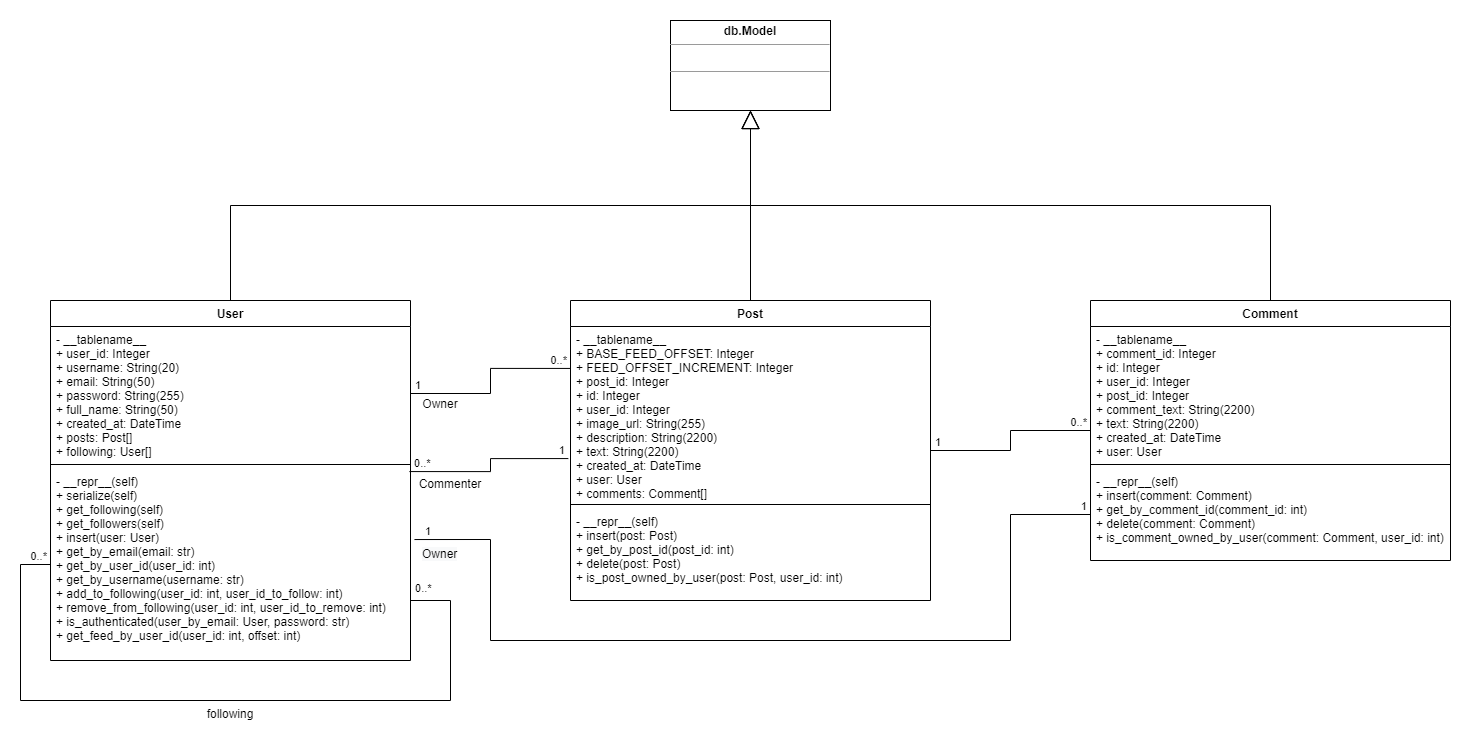

The diagram above was exported from draw.io. Its source (the exported page's mxGraphModel, read from the mxfile embedded in the PNG):
<mxGraphModel dx="1422" dy="794" grid="1" gridSize="10" guides="1" tooltips="1" connect="1" arrows="1" fold="1" page="1" pageScale="1" pageWidth="1700" pageHeight="1100" math="0" shadow="0">
  <root>
    <mxCell id="WIyWlLk6GJQsqaUBKTNV-0" />
    <mxCell id="WIyWlLk6GJQsqaUBKTNV-1" parent="WIyWlLk6GJQsqaUBKTNV-0" />
    <mxCell id="UpYc5QCX1oH32lssTBX0-0" value="&lt;p style=&quot;margin: 0px ; margin-top: 4px ; text-align: center&quot;&gt;&lt;b&gt;db.Model&lt;/b&gt;&lt;/p&gt;&lt;hr size=&quot;1&quot;&gt;&lt;p style=&quot;margin: 0px ; margin-left: 4px&quot;&gt;&lt;br&gt;&lt;/p&gt;&lt;hr size=&quot;1&quot;&gt;&lt;p style=&quot;margin: 0px ; margin-left: 4px&quot;&gt;&lt;br&gt;&lt;/p&gt;" style="verticalAlign=top;align=left;overflow=fill;fontSize=12;fontFamily=Helvetica;html=1;" parent="WIyWlLk6GJQsqaUBKTNV-1" vertex="1">
      <mxGeometry x="770" y="70" width="160" height="90" as="geometry" />
    </mxCell>
    <mxCell id="UpYc5QCX1oH32lssTBX0-1" value="User" style="swimlane;fontStyle=1;align=center;verticalAlign=top;childLayout=stackLayout;horizontal=1;startSize=26;horizontalStack=0;resizeParent=1;resizeParentMax=0;resizeLast=0;collapsible=1;marginBottom=0;" parent="WIyWlLk6GJQsqaUBKTNV-1" vertex="1">
      <mxGeometry x="150" y="350" width="360" height="360" as="geometry" />
    </mxCell>
    <mxCell id="UpYc5QCX1oH32lssTBX0-2" value="- __tablename__&#10;+ user_id: Integer&#10;+ username: String(20)&#10;+ email: String(50)&#10;+ password: String(255)&#10;+ full_name: String(50)&#10;+ created_at: DateTime&#10;+ posts: Post[]&#10;+ following: User[]" style="text;strokeColor=none;fillColor=none;align=left;verticalAlign=top;spacingLeft=4;spacingRight=4;overflow=hidden;rotatable=0;points=[[0,0.5],[1,0.5]];portConstraint=eastwest;" parent="UpYc5QCX1oH32lssTBX0-1" vertex="1">
      <mxGeometry y="26" width="360" height="134" as="geometry" />
    </mxCell>
    <mxCell id="UpYc5QCX1oH32lssTBX0-3" value="" style="line;strokeWidth=1;fillColor=none;align=left;verticalAlign=middle;spacingTop=-1;spacingLeft=3;spacingRight=3;rotatable=0;labelPosition=right;points=[];portConstraint=eastwest;" parent="UpYc5QCX1oH32lssTBX0-1" vertex="1">
      <mxGeometry y="160" width="360" height="8" as="geometry" />
    </mxCell>
    <mxCell id="UpYc5QCX1oH32lssTBX0-4" value="- __repr__(self)&#10;+ serialize(self)&#10;+ get_following(self)&#10;+ get_followers(self)&#10;+ insert(user: User)&#10;+ get_by_email(email: str)&#10;+ get_by_user_id(user_id: int)&#10;+ get_by_username(username: str)&#10;+ add_to_following(user_id: int, user_id_to_follow: int)&#10;+ remove_from_following(user_id: int, user_id_to_remove: int)&#10;+ is_authenticated(user_by_email: User, password: str)&#10;+ get_feed_by_user_id(user_id: int, offset: int)" style="text;strokeColor=none;fillColor=none;align=left;verticalAlign=top;spacingLeft=4;spacingRight=4;overflow=hidden;rotatable=0;points=[[0,0.5],[1,0.5]];portConstraint=eastwest;" parent="UpYc5QCX1oH32lssTBX0-1" vertex="1">
      <mxGeometry y="168" width="360" height="192" as="geometry" />
    </mxCell>
    <mxCell id="UpYc5QCX1oH32lssTBX0-33" value="" style="endArrow=none;html=1;edgeStyle=orthogonalEdgeStyle;exitX=0;exitY=0.5;exitDx=0;exitDy=0;arcSize=0;" parent="UpYc5QCX1oH32lssTBX0-1" source="UpYc5QCX1oH32lssTBX0-4" edge="1">
      <mxGeometry relative="1" as="geometry">
        <mxPoint x="160" y="510" as="sourcePoint" />
        <mxPoint x="360" y="300" as="targetPoint" />
        <Array as="points">
          <mxPoint x="-30" y="264" />
          <mxPoint x="-30" y="400" />
          <mxPoint x="400" y="400" />
          <mxPoint x="400" y="300" />
          <mxPoint x="360" y="300" />
        </Array>
      </mxGeometry>
    </mxCell>
    <mxCell id="UpYc5QCX1oH32lssTBX0-34" value="0..*&amp;nbsp;" style="edgeLabel;resizable=0;html=1;align=right;verticalAlign=bottom;" parent="UpYc5QCX1oH32lssTBX0-33" connectable="0" vertex="1">
      <mxGeometry x="-1" relative="1" as="geometry" />
    </mxCell>
    <mxCell id="UpYc5QCX1oH32lssTBX0-35" value="&amp;nbsp;0..*" style="edgeLabel;resizable=0;html=1;align=left;verticalAlign=bottom;" parent="UpYc5QCX1oH32lssTBX0-33" connectable="0" vertex="1">
      <mxGeometry x="1" relative="1" as="geometry">
        <mxPoint y="-4" as="offset" />
      </mxGeometry>
    </mxCell>
    <mxCell id="UpYc5QCX1oH32lssTBX0-6" value="" style="endArrow=block;endSize=16;endFill=0;html=1;exitX=0.5;exitY=0;exitDx=0;exitDy=0;entryX=0.5;entryY=1;entryDx=0;entryDy=0;edgeStyle=elbowEdgeStyle;elbow=vertical;jumpSize=5;ignoreEdge=0;startFill=1;fixDash=0;bendable=1;movable=1;arcSize=0;" parent="WIyWlLk6GJQsqaUBKTNV-1" source="UpYc5QCX1oH32lssTBX0-1" target="UpYc5QCX1oH32lssTBX0-0" edge="1">
      <mxGeometry width="160" relative="1" as="geometry">
        <mxPoint x="760" y="120" as="sourcePoint" />
        <mxPoint x="920" y="120" as="targetPoint" />
      </mxGeometry>
    </mxCell>
    <mxCell id="UpYc5QCX1oH32lssTBX0-7" value="Comment" style="swimlane;fontStyle=1;align=center;verticalAlign=top;childLayout=stackLayout;horizontal=1;startSize=26;horizontalStack=0;resizeParent=1;resizeParentMax=0;resizeLast=0;collapsible=1;marginBottom=0;" parent="WIyWlLk6GJQsqaUBKTNV-1" vertex="1">
      <mxGeometry x="1190" y="350" width="360" height="260" as="geometry" />
    </mxCell>
    <mxCell id="UpYc5QCX1oH32lssTBX0-8" value="- __tablename__&#10;+ comment_id: Integer&#10;+ id: Integer&#10;+ user_id: Integer&#10;+ post_id: Integer&#10;+ comment_text: String(2200)&#10;+ text: String(2200)&#10;+ created_at: DateTime&#10;+ user: User" style="text;strokeColor=none;fillColor=none;align=left;verticalAlign=top;spacingLeft=4;spacingRight=4;overflow=hidden;rotatable=0;points=[[0,0.5],[1,0.5]];portConstraint=eastwest;" parent="UpYc5QCX1oH32lssTBX0-7" vertex="1">
      <mxGeometry y="26" width="360" height="134" as="geometry" />
    </mxCell>
    <mxCell id="UpYc5QCX1oH32lssTBX0-9" value="" style="line;strokeWidth=1;fillColor=none;align=left;verticalAlign=middle;spacingTop=-1;spacingLeft=3;spacingRight=3;rotatable=0;labelPosition=right;points=[];portConstraint=eastwest;" parent="UpYc5QCX1oH32lssTBX0-7" vertex="1">
      <mxGeometry y="160" width="360" height="8" as="geometry" />
    </mxCell>
    <mxCell id="UpYc5QCX1oH32lssTBX0-10" value="- __repr__(self)&#10;+ insert(comment: Comment)&#10;+ get_by_comment_id(comment_id: int)&#10;+ delete(comment: Comment)&#10;+ is_comment_owned_by_user(comment: Comment, user_id: int)" style="text;strokeColor=none;fillColor=none;align=left;verticalAlign=top;spacingLeft=4;spacingRight=4;overflow=hidden;rotatable=0;points=[[0,0.5],[1,0.5]];portConstraint=eastwest;" parent="UpYc5QCX1oH32lssTBX0-7" vertex="1">
      <mxGeometry y="168" width="360" height="92" as="geometry" />
    </mxCell>
    <mxCell id="UpYc5QCX1oH32lssTBX0-11" value="Post" style="swimlane;fontStyle=1;align=center;verticalAlign=top;childLayout=stackLayout;horizontal=1;startSize=26;horizontalStack=0;resizeParent=1;resizeParentMax=0;resizeLast=0;collapsible=1;marginBottom=0;" parent="WIyWlLk6GJQsqaUBKTNV-1" vertex="1">
      <mxGeometry x="670" y="350" width="360" height="300" as="geometry" />
    </mxCell>
    <mxCell id="UpYc5QCX1oH32lssTBX0-12" value="- __tablename__&#10;+ BASE_FEED_OFFSET: Integer&#10;+ FEED_OFFSET_INCREMENT: Integer&#10;+ post_id: Integer&#10;+ id: Integer&#10;+ user_id: Integer&#10;+ image_url: String(255)&#10;+ description: String(2200)&#10;+ text: String(2200)&#10;+ created_at: DateTime&#10;+ user: User&#10;+ comments: Comment[]" style="text;strokeColor=none;fillColor=none;align=left;verticalAlign=top;spacingLeft=4;spacingRight=4;overflow=hidden;rotatable=0;points=[[0,0.5],[1,0.5]];portConstraint=eastwest;" parent="UpYc5QCX1oH32lssTBX0-11" vertex="1">
      <mxGeometry y="26" width="360" height="174" as="geometry" />
    </mxCell>
    <mxCell id="UpYc5QCX1oH32lssTBX0-13" value="" style="line;strokeWidth=1;fillColor=none;align=left;verticalAlign=middle;spacingTop=-1;spacingLeft=3;spacingRight=3;rotatable=0;labelPosition=right;points=[];portConstraint=eastwest;" parent="UpYc5QCX1oH32lssTBX0-11" vertex="1">
      <mxGeometry y="200" width="360" height="8" as="geometry" />
    </mxCell>
    <mxCell id="UpYc5QCX1oH32lssTBX0-14" value="- __repr__(self)&#10;+ insert(post: Post)&#10;+ get_by_post_id(post_id: int)&#10;+ delete(post: Post)&#10;+ is_post_owned_by_user(post: Post, user_id: int)" style="text;strokeColor=none;fillColor=none;align=left;verticalAlign=top;spacingLeft=4;spacingRight=4;overflow=hidden;rotatable=0;points=[[0,0.5],[1,0.5]];portConstraint=eastwest;" parent="UpYc5QCX1oH32lssTBX0-11" vertex="1">
      <mxGeometry y="208" width="360" height="92" as="geometry" />
    </mxCell>
    <mxCell id="UpYc5QCX1oH32lssTBX0-15" value="" style="endArrow=block;endSize=16;endFill=0;html=1;exitX=0.5;exitY=0;exitDx=0;exitDy=0;entryX=0.5;entryY=1;entryDx=0;entryDy=0;edgeStyle=elbowEdgeStyle;elbow=vertical;jumpSize=5;ignoreEdge=0;startFill=1;fixDash=0;bendable=1;movable=1;arcSize=0;" parent="WIyWlLk6GJQsqaUBKTNV-1" source="UpYc5QCX1oH32lssTBX0-11" target="UpYc5QCX1oH32lssTBX0-0" edge="1">
      <mxGeometry width="160" relative="1" as="geometry">
        <mxPoint x="920" y="-6" as="sourcePoint" />
        <mxPoint x="1240" y="-196" as="targetPoint" />
      </mxGeometry>
    </mxCell>
    <mxCell id="UpYc5QCX1oH32lssTBX0-16" value="" style="endArrow=block;endSize=16;endFill=0;html=1;exitX=0.5;exitY=0;exitDx=0;exitDy=0;edgeStyle=elbowEdgeStyle;elbow=vertical;jumpSize=5;ignoreEdge=0;startFill=1;fixDash=0;bendable=1;movable=1;arcSize=0;" parent="WIyWlLk6GJQsqaUBKTNV-1" source="UpYc5QCX1oH32lssTBX0-7" edge="1">
      <mxGeometry width="160" relative="1" as="geometry">
        <mxPoint x="550" y="370" as="sourcePoint" />
        <mxPoint x="850" y="160" as="targetPoint" />
      </mxGeometry>
    </mxCell>
    <mxCell id="UpYc5QCX1oH32lssTBX0-19" value="" style="endArrow=none;html=1;edgeStyle=orthogonalEdgeStyle;arcSize=0;" parent="WIyWlLk6GJQsqaUBKTNV-1" source="UpYc5QCX1oH32lssTBX0-11" target="UpYc5QCX1oH32lssTBX0-7" edge="1">
      <mxGeometry relative="1" as="geometry">
        <mxPoint x="1080" y="710" as="sourcePoint" />
        <mxPoint x="1240" y="710" as="targetPoint" />
      </mxGeometry>
    </mxCell>
    <mxCell id="UpYc5QCX1oH32lssTBX0-20" value="&amp;nbsp;1" style="edgeLabel;resizable=0;html=1;align=left;verticalAlign=bottom;" parent="UpYc5QCX1oH32lssTBX0-19" connectable="0" vertex="1">
      <mxGeometry x="-1" relative="1" as="geometry" />
    </mxCell>
    <mxCell id="UpYc5QCX1oH32lssTBX0-21" value="0..*&amp;nbsp;" style="edgeLabel;resizable=0;html=1;align=right;verticalAlign=bottom;" parent="UpYc5QCX1oH32lssTBX0-19" connectable="0" vertex="1">
      <mxGeometry x="1" relative="1" as="geometry" />
    </mxCell>
    <mxCell id="UpYc5QCX1oH32lssTBX0-22" value="" style="endArrow=none;html=1;edgeStyle=orthogonalEdgeStyle;arcSize=0;exitX=1;exitY=0.5;exitDx=0;exitDy=0;entryX=0;entryY=0.241;entryDx=0;entryDy=0;entryPerimeter=0;" parent="WIyWlLk6GJQsqaUBKTNV-1" source="UpYc5QCX1oH32lssTBX0-2" target="UpYc5QCX1oH32lssTBX0-12" edge="1">
      <mxGeometry relative="1" as="geometry">
        <mxPoint x="650" y="780" as="sourcePoint" />
        <mxPoint x="667" y="427" as="targetPoint" />
      </mxGeometry>
    </mxCell>
    <mxCell id="UpYc5QCX1oH32lssTBX0-23" value="&amp;nbsp;1" style="edgeLabel;resizable=0;html=1;align=left;verticalAlign=bottom;" parent="UpYc5QCX1oH32lssTBX0-22" connectable="0" vertex="1">
      <mxGeometry x="-1" relative="1" as="geometry" />
    </mxCell>
    <mxCell id="UpYc5QCX1oH32lssTBX0-24" value="0..*&amp;nbsp;" style="edgeLabel;resizable=0;html=1;align=right;verticalAlign=bottom;" parent="UpYc5QCX1oH32lssTBX0-22" connectable="0" vertex="1">
      <mxGeometry x="1" relative="1" as="geometry" />
    </mxCell>
    <mxCell id="UpYc5QCX1oH32lssTBX0-25" value="" style="endArrow=none;html=1;edgeStyle=orthogonalEdgeStyle;arcSize=0;entryX=-0.006;entryY=0.759;entryDx=0;entryDy=0;entryPerimeter=0;exitX=0.997;exitY=0.016;exitDx=0;exitDy=0;exitPerimeter=0;" parent="WIyWlLk6GJQsqaUBKTNV-1" source="UpYc5QCX1oH32lssTBX0-4" target="UpYc5QCX1oH32lssTBX0-12" edge="1">
      <mxGeometry relative="1" as="geometry">
        <mxPoint x="580" y="770" as="sourcePoint" />
        <mxPoint x="730" y="750.0039999999999" as="targetPoint" />
      </mxGeometry>
    </mxCell>
    <mxCell id="UpYc5QCX1oH32lssTBX0-26" value="&amp;nbsp;0..*" style="edgeLabel;resizable=0;html=1;align=left;verticalAlign=bottom;" parent="UpYc5QCX1oH32lssTBX0-25" connectable="0" vertex="1">
      <mxGeometry x="-1" relative="1" as="geometry" />
    </mxCell>
    <mxCell id="UpYc5QCX1oH32lssTBX0-27" value="1&amp;nbsp;" style="edgeLabel;resizable=0;html=1;align=right;verticalAlign=bottom;" parent="UpYc5QCX1oH32lssTBX0-25" connectable="0" vertex="1">
      <mxGeometry x="1" relative="1" as="geometry" />
    </mxCell>
    <mxCell id="UpYc5QCX1oH32lssTBX0-28" value="Owner" style="text;align=center;fontStyle=0;verticalAlign=middle;spacingLeft=3;spacingRight=3;strokeColor=none;rotatable=0;points=[[0,0.5],[1,0.5]];portConstraint=eastwest;" parent="WIyWlLk6GJQsqaUBKTNV-1" vertex="1">
      <mxGeometry x="500" y="440" width="80" height="26" as="geometry" />
    </mxCell>
    <mxCell id="UpYc5QCX1oH32lssTBX0-29" value="Commenter" style="text;align=center;fontStyle=0;verticalAlign=middle;spacingLeft=3;spacingRight=3;strokeColor=none;rotatable=0;points=[[0,0.5],[1,0.5]];portConstraint=eastwest;" parent="WIyWlLk6GJQsqaUBKTNV-1" vertex="1">
      <mxGeometry x="510" y="520" width="80" height="26" as="geometry" />
    </mxCell>
    <mxCell id="UpYc5QCX1oH32lssTBX0-30" value="" style="endArrow=none;html=1;edgeStyle=orthogonalEdgeStyle;exitX=1.011;exitY=0.37;exitDx=0;exitDy=0;entryX=0;entryY=0.5;entryDx=0;entryDy=0;arcSize=0;exitPerimeter=0;startArrow=none;startFill=0;" parent="WIyWlLk6GJQsqaUBKTNV-1" source="UpYc5QCX1oH32lssTBX0-4" target="UpYc5QCX1oH32lssTBX0-10" edge="1">
      <mxGeometry relative="1" as="geometry">
        <mxPoint x="730" y="780" as="sourcePoint" />
        <mxPoint x="890" y="780" as="targetPoint" />
        <Array as="points">
          <mxPoint x="590" y="589" />
          <mxPoint x="590" y="690" />
          <mxPoint x="1110" y="690" />
          <mxPoint x="1110" y="564" />
        </Array>
      </mxGeometry>
    </mxCell>
    <mxCell id="UpYc5QCX1oH32lssTBX0-31" value="&amp;nbsp;1" style="edgeLabel;resizable=0;html=1;align=left;verticalAlign=bottom;" parent="UpYc5QCX1oH32lssTBX0-30" connectable="0" vertex="1">
      <mxGeometry x="-1" relative="1" as="geometry">
        <mxPoint x="6" as="offset" />
      </mxGeometry>
    </mxCell>
    <mxCell id="UpYc5QCX1oH32lssTBX0-32" value="1&amp;nbsp;" style="edgeLabel;resizable=0;html=1;align=right;verticalAlign=bottom;" parent="UpYc5QCX1oH32lssTBX0-30" connectable="0" vertex="1">
      <mxGeometry x="1" relative="1" as="geometry" />
    </mxCell>
    <mxCell id="UpYc5QCX1oH32lssTBX0-36" value="following" style="text;align=center;fontStyle=0;verticalAlign=middle;spacingLeft=3;spacingRight=3;strokeColor=none;rotatable=0;points=[[0,0.5],[1,0.5]];portConstraint=eastwest;" parent="WIyWlLk6GJQsqaUBKTNV-1" vertex="1">
      <mxGeometry x="290" y="750" width="80" height="26" as="geometry" />
    </mxCell>
    <mxCell id="2qPUuicCPtSuk9XTqGP1-0" value="&lt;span style=&quot;color: rgb(0, 0, 0); font-family: helvetica; font-size: 12px; font-style: normal; font-weight: 400; letter-spacing: normal; text-align: center; text-indent: 0px; text-transform: none; word-spacing: 0px; background-color: rgb(248, 249, 250); display: inline; float: none;&quot;&gt;Owner&lt;/span&gt;" style="text;whiteSpace=wrap;html=1;" parent="WIyWlLk6GJQsqaUBKTNV-1" vertex="1">
      <mxGeometry x="520" y="590" width="60" height="30" as="geometry" />
    </mxCell>
  </root>
</mxGraphModel>